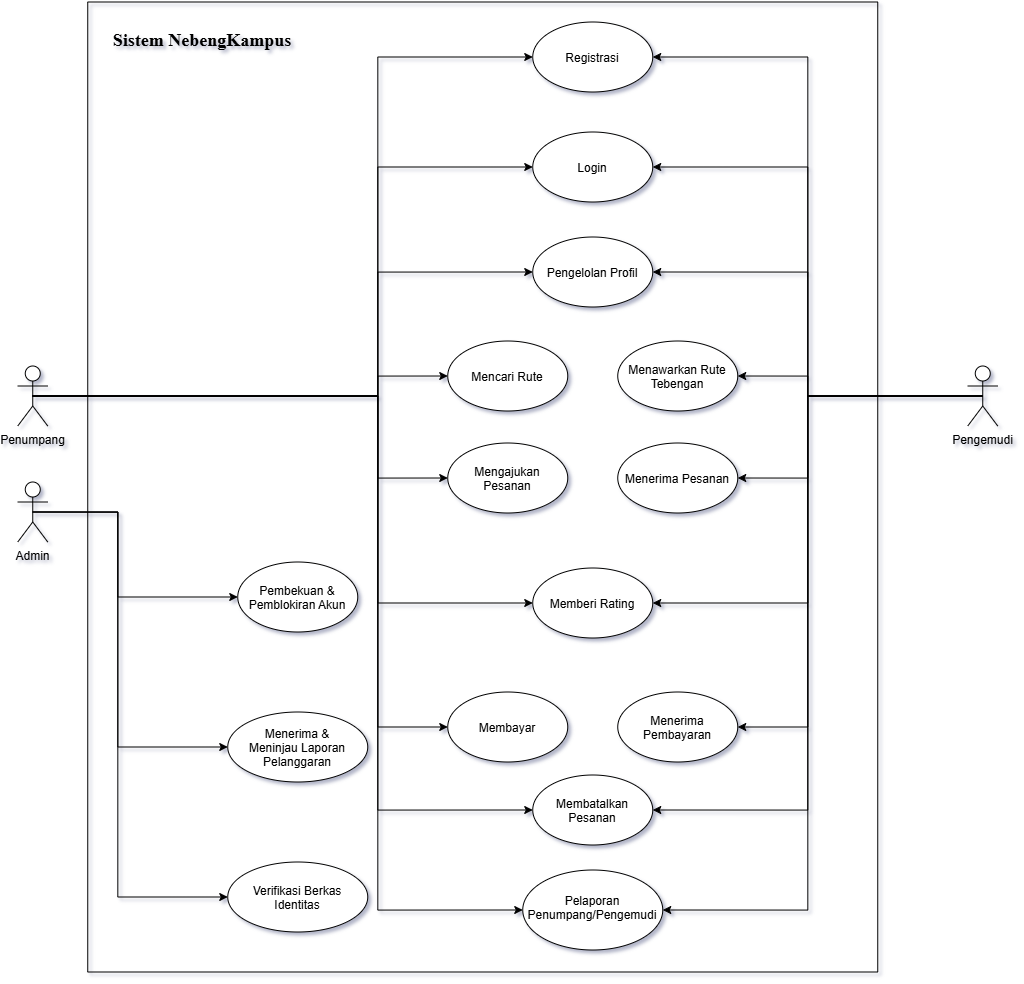

The diagram above was exported from draw.io. Its source (the exported page's mxGraphModel, read from the mxfile embedded in the PNG):
<mxGraphModel dx="1465" dy="631" grid="1" gridSize="10" guides="1" tooltips="1" connect="1" arrows="1" fold="1" page="1" pageScale="1" pageWidth="1169" pageHeight="827" math="0" shadow="0">
  <root>
    <mxCell id="0" />
    <mxCell id="1" parent="0" />
    <mxCell id="QbDcWSZ5-n31p6X1cW-o-1" parent="1" style="ellipse;whiteSpace=wrap;html=1;shapeInside=1;" value="Login" vertex="1">
      <mxGeometry height="70" width="120" x="655" y="150" as="geometry" />
    </mxCell>
    <mxCell id="QbDcWSZ5-n31p6X1cW-o-2" parent="1" style="ellipse;whiteSpace=wrap;html=1;shapeInside=1;" value="Registrasi" vertex="1">
      <mxGeometry height="70" width="120" x="655" y="40" as="geometry" />
    </mxCell>
    <mxCell id="QbDcWSZ5-n31p6X1cW-o-5" parent="1" style="ellipse;whiteSpace=wrap;html=1;shapeInside=1;" value="Mencari Rute" vertex="1">
      <mxGeometry height="70" width="120" x="570" y="359" as="geometry" />
    </mxCell>
    <mxCell id="QbDcWSZ5-n31p6X1cW-o-6" parent="1" style="ellipse;whiteSpace=wrap;html=1;shapeInside=1;" value="Mengajukan Pesanan" vertex="1">
      <mxGeometry height="70" width="120" x="570" y="461" as="geometry" />
    </mxCell>
    <mxCell id="QbDcWSZ5-n31p6X1cW-o-7" parent="1" style="ellipse;whiteSpace=wrap;html=1;shapeInside=1;" value="Membatalkan Pesanan" vertex="1">
      <mxGeometry height="70" width="120" x="655" y="793" as="geometry" />
    </mxCell>
    <mxCell id="QbDcWSZ5-n31p6X1cW-o-8" parent="1" style="ellipse;whiteSpace=wrap;html=1;shapeInside=1;" value="Pengelolan Profil" vertex="1">
      <mxGeometry height="70" width="120" x="655" y="255" as="geometry" />
    </mxCell>
    <mxCell id="QbDcWSZ5-n31p6X1cW-o-9" parent="1" style="ellipse;whiteSpace=wrap;html=1;shapeInside=1;" value="Pelaporan Penumpang/Pengemudi" vertex="1">
      <mxGeometry height="80" width="140" x="645" y="888" as="geometry" />
    </mxCell>
    <mxCell id="QbDcWSZ5-n31p6X1cW-o-10" parent="1" style="ellipse;whiteSpace=wrap;html=1;shapeInside=1;" value="Membayar" vertex="1">
      <mxGeometry height="70" width="120" x="570" y="710" as="geometry" />
    </mxCell>
    <mxCell id="QbDcWSZ5-n31p6X1cW-o-11" parent="1" style="ellipse;whiteSpace=wrap;html=1;shapeInside=1;" value="Menerima Pembayaran" vertex="1">
      <mxGeometry height="70" width="120" x="740" y="710" as="geometry" />
    </mxCell>
    <mxCell id="QbDcWSZ5-n31p6X1cW-o-13" parent="1" style="ellipse;whiteSpace=wrap;html=1;shapeInside=1;" value="Menerima Pesanan" vertex="1">
      <mxGeometry height="70" width="120" x="740" y="461" as="geometry" />
    </mxCell>
    <mxCell id="QbDcWSZ5-n31p6X1cW-o-17" parent="1" style="ellipse;whiteSpace=wrap;html=1;shapeInside=1;" value="Menawarkan Rute Tebengan" vertex="1">
      <mxGeometry height="70" width="120" x="740" y="359" as="geometry" />
    </mxCell>
    <mxCell id="QbDcWSZ5-n31p6X1cW-o-23" edge="1" parent="1" source="QbDcWSZ5-n31p6X1cW-o-18" style="edgeStyle=orthogonalEdgeStyle;rounded=0;orthogonalLoop=1;jettySize=auto;html=1;exitX=0.5;exitY=0.5;exitDx=0;exitDy=0;exitPerimeter=0;entryX=0;entryY=0.5;entryDx=0;entryDy=0;" target="QbDcWSZ5-n31p6X1cW-o-1">
      <mxGeometry relative="1" as="geometry">
        <Array as="points">
          <mxPoint x="500" y="414" />
          <mxPoint x="500" y="185" />
        </Array>
      </mxGeometry>
    </mxCell>
    <mxCell id="QbDcWSZ5-n31p6X1cW-o-25" edge="1" parent="1" source="QbDcWSZ5-n31p6X1cW-o-18" style="edgeStyle=orthogonalEdgeStyle;rounded=0;orthogonalLoop=1;jettySize=auto;html=1;exitX=0.5;exitY=0.5;exitDx=0;exitDy=0;exitPerimeter=0;entryX=0;entryY=0.5;entryDx=0;entryDy=0;" target="QbDcWSZ5-n31p6X1cW-o-5">
      <mxGeometry relative="1" as="geometry">
        <Array as="points">
          <mxPoint x="500" y="414" />
          <mxPoint x="500" y="394" />
        </Array>
      </mxGeometry>
    </mxCell>
    <mxCell id="QbDcWSZ5-n31p6X1cW-o-26" edge="1" parent="1" source="QbDcWSZ5-n31p6X1cW-o-18" style="edgeStyle=orthogonalEdgeStyle;rounded=0;orthogonalLoop=1;jettySize=auto;html=1;exitX=0.5;exitY=0.5;exitDx=0;exitDy=0;exitPerimeter=0;entryX=0;entryY=0.5;entryDx=0;entryDy=0;" target="QbDcWSZ5-n31p6X1cW-o-8">
      <mxGeometry relative="1" as="geometry">
        <Array as="points">
          <mxPoint x="500" y="414" />
          <mxPoint x="500" y="290" />
        </Array>
      </mxGeometry>
    </mxCell>
    <mxCell id="QbDcWSZ5-n31p6X1cW-o-27" edge="1" parent="1" source="QbDcWSZ5-n31p6X1cW-o-18" style="edgeStyle=orthogonalEdgeStyle;rounded=0;orthogonalLoop=1;jettySize=auto;html=1;exitX=0.5;exitY=0.5;exitDx=0;exitDy=0;exitPerimeter=0;entryX=0;entryY=0.5;entryDx=0;entryDy=0;" target="QbDcWSZ5-n31p6X1cW-o-6">
      <mxGeometry relative="1" as="geometry">
        <Array as="points">
          <mxPoint x="500" y="414" />
          <mxPoint x="500" y="496" />
        </Array>
      </mxGeometry>
    </mxCell>
    <mxCell id="QbDcWSZ5-n31p6X1cW-o-30" edge="1" parent="1" source="QbDcWSZ5-n31p6X1cW-o-18" style="edgeStyle=orthogonalEdgeStyle;rounded=0;orthogonalLoop=1;jettySize=auto;html=1;exitX=0.5;exitY=0.5;exitDx=0;exitDy=0;exitPerimeter=0;entryX=0;entryY=0.5;entryDx=0;entryDy=0;" target="QbDcWSZ5-n31p6X1cW-o-9">
      <mxGeometry relative="1" as="geometry">
        <Array as="points">
          <mxPoint x="500" y="414" />
          <mxPoint x="500" y="928" />
        </Array>
      </mxGeometry>
    </mxCell>
    <mxCell id="QbDcWSZ5-n31p6X1cW-o-43" edge="1" parent="1" source="QbDcWSZ5-n31p6X1cW-o-18" style="edgeStyle=orthogonalEdgeStyle;rounded=0;orthogonalLoop=1;jettySize=auto;html=1;exitX=0.5;exitY=0.5;exitDx=0;exitDy=0;exitPerimeter=0;entryX=0;entryY=0.5;entryDx=0;entryDy=0;" target="QbDcWSZ5-n31p6X1cW-o-10">
      <mxGeometry relative="1" as="geometry">
        <Array as="points">
          <mxPoint x="500" y="414" />
          <mxPoint x="500" y="745" />
        </Array>
      </mxGeometry>
    </mxCell>
    <mxCell id="QbDcWSZ5-n31p6X1cW-o-45" edge="1" parent="1" source="QbDcWSZ5-n31p6X1cW-o-18" style="edgeStyle=orthogonalEdgeStyle;rounded=0;orthogonalLoop=1;jettySize=auto;html=1;exitX=0.5;exitY=0.5;exitDx=0;exitDy=0;exitPerimeter=0;entryX=0;entryY=0.5;entryDx=0;entryDy=0;" target="QbDcWSZ5-n31p6X1cW-o-7">
      <mxGeometry relative="1" as="geometry">
        <Array as="points">
          <mxPoint x="500" y="414" />
          <mxPoint x="500" y="828" />
        </Array>
      </mxGeometry>
    </mxCell>
    <mxCell id="QbDcWSZ5-n31p6X1cW-o-48" edge="1" parent="1" source="QbDcWSZ5-n31p6X1cW-o-18" style="edgeStyle=orthogonalEdgeStyle;rounded=0;orthogonalLoop=1;jettySize=auto;html=1;exitX=0.5;exitY=0.5;exitDx=0;exitDy=0;exitPerimeter=0;entryX=0;entryY=0.5;entryDx=0;entryDy=0;" target="QbDcWSZ5-n31p6X1cW-o-46">
      <mxGeometry relative="1" as="geometry">
        <Array as="points">
          <mxPoint x="500" y="414" />
          <mxPoint x="500" y="621" />
        </Array>
      </mxGeometry>
    </mxCell>
    <mxCell id="QbDcWSZ5-n31p6X1cW-o-54" edge="1" parent="1" source="QbDcWSZ5-n31p6X1cW-o-18" style="edgeStyle=orthogonalEdgeStyle;rounded=0;orthogonalLoop=1;jettySize=auto;html=1;exitX=0.5;exitY=0.5;exitDx=0;exitDy=0;exitPerimeter=0;entryX=0;entryY=0.5;entryDx=0;entryDy=0;" target="QbDcWSZ5-n31p6X1cW-o-2">
      <mxGeometry relative="1" as="geometry">
        <Array as="points">
          <mxPoint x="500" y="414" />
          <mxPoint x="500" y="75" />
        </Array>
      </mxGeometry>
    </mxCell>
    <mxCell id="QbDcWSZ5-n31p6X1cW-o-18" parent="1" style="shape=umlActor;verticalLabelPosition=bottom;verticalAlign=top;html=1;outlineConnect=0;" value="Penumpang" vertex="1">
      <mxGeometry height="60" width="30" x="140" y="384" as="geometry" />
    </mxCell>
    <mxCell id="QbDcWSZ5-n31p6X1cW-o-24" edge="1" parent="1" source="QbDcWSZ5-n31p6X1cW-o-21" style="edgeStyle=orthogonalEdgeStyle;rounded=0;orthogonalLoop=1;jettySize=auto;html=1;exitX=0.5;exitY=0.5;exitDx=0;exitDy=0;exitPerimeter=0;entryX=1;entryY=0.5;entryDx=0;entryDy=0;" target="QbDcWSZ5-n31p6X1cW-o-1">
      <mxGeometry relative="1" as="geometry">
        <Array as="points">
          <mxPoint x="930" y="414" />
          <mxPoint x="930" y="185" />
        </Array>
      </mxGeometry>
    </mxCell>
    <mxCell id="QbDcWSZ5-n31p6X1cW-o-32" edge="1" parent="1" source="QbDcWSZ5-n31p6X1cW-o-21" style="edgeStyle=orthogonalEdgeStyle;rounded=0;orthogonalLoop=1;jettySize=auto;html=1;exitX=0.5;exitY=0.5;exitDx=0;exitDy=0;exitPerimeter=0;entryX=1;entryY=0.5;entryDx=0;entryDy=0;" target="QbDcWSZ5-n31p6X1cW-o-8">
      <mxGeometry relative="1" as="geometry">
        <Array as="points">
          <mxPoint x="930" y="414" />
          <mxPoint x="930" y="290" />
        </Array>
      </mxGeometry>
    </mxCell>
    <mxCell id="QbDcWSZ5-n31p6X1cW-o-33" edge="1" parent="1" source="QbDcWSZ5-n31p6X1cW-o-21" style="edgeStyle=orthogonalEdgeStyle;rounded=0;orthogonalLoop=1;jettySize=auto;html=1;exitX=0.5;exitY=0.5;exitDx=0;exitDy=0;exitPerimeter=0;entryX=1;entryY=0.5;entryDx=0;entryDy=0;" target="QbDcWSZ5-n31p6X1cW-o-17">
      <mxGeometry relative="1" as="geometry">
        <Array as="points">
          <mxPoint x="930" y="414" />
          <mxPoint x="930" y="394" />
        </Array>
      </mxGeometry>
    </mxCell>
    <mxCell id="QbDcWSZ5-n31p6X1cW-o-37" edge="1" parent="1" source="QbDcWSZ5-n31p6X1cW-o-21" style="edgeStyle=orthogonalEdgeStyle;rounded=0;orthogonalLoop=1;jettySize=auto;html=1;exitX=0.5;exitY=0.5;exitDx=0;exitDy=0;exitPerimeter=0;entryX=1;entryY=0.5;entryDx=0;entryDy=0;" target="QbDcWSZ5-n31p6X1cW-o-9">
      <mxGeometry relative="1" as="geometry">
        <Array as="points">
          <mxPoint x="930" y="414" />
          <mxPoint x="930" y="928" />
        </Array>
      </mxGeometry>
    </mxCell>
    <mxCell id="QbDcWSZ5-n31p6X1cW-o-39" edge="1" parent="1" source="QbDcWSZ5-n31p6X1cW-o-21" style="edgeStyle=orthogonalEdgeStyle;rounded=0;orthogonalLoop=1;jettySize=auto;html=1;exitX=0.5;exitY=0.5;exitDx=0;exitDy=0;exitPerimeter=0;entryX=1;entryY=0.5;entryDx=0;entryDy=0;" target="QbDcWSZ5-n31p6X1cW-o-13">
      <mxGeometry relative="1" as="geometry">
        <Array as="points">
          <mxPoint x="930" y="414" />
          <mxPoint x="930" y="496" />
        </Array>
      </mxGeometry>
    </mxCell>
    <mxCell id="QbDcWSZ5-n31p6X1cW-o-42" edge="1" parent="1" source="QbDcWSZ5-n31p6X1cW-o-21" style="edgeStyle=orthogonalEdgeStyle;rounded=0;orthogonalLoop=1;jettySize=auto;html=1;exitX=0.5;exitY=0.5;exitDx=0;exitDy=0;exitPerimeter=0;entryX=1;entryY=0.5;entryDx=0;entryDy=0;" target="QbDcWSZ5-n31p6X1cW-o-11">
      <mxGeometry relative="1" as="geometry">
        <Array as="points">
          <mxPoint x="930" y="414" />
          <mxPoint x="930" y="745" />
        </Array>
      </mxGeometry>
    </mxCell>
    <mxCell id="QbDcWSZ5-n31p6X1cW-o-44" edge="1" parent="1" source="QbDcWSZ5-n31p6X1cW-o-21" style="edgeStyle=orthogonalEdgeStyle;rounded=0;orthogonalLoop=1;jettySize=auto;html=1;exitX=0.5;exitY=0.5;exitDx=0;exitDy=0;exitPerimeter=0;entryX=1;entryY=0.5;entryDx=0;entryDy=0;" target="QbDcWSZ5-n31p6X1cW-o-7">
      <mxGeometry relative="1" as="geometry">
        <Array as="points">
          <mxPoint x="930" y="414" />
          <mxPoint x="930" y="828" />
        </Array>
      </mxGeometry>
    </mxCell>
    <mxCell id="QbDcWSZ5-n31p6X1cW-o-47" edge="1" parent="1" source="QbDcWSZ5-n31p6X1cW-o-21" style="edgeStyle=orthogonalEdgeStyle;rounded=0;orthogonalLoop=1;jettySize=auto;html=1;exitX=0.5;exitY=0.5;exitDx=0;exitDy=0;exitPerimeter=0;entryX=1;entryY=0.5;entryDx=0;entryDy=0;" target="QbDcWSZ5-n31p6X1cW-o-46">
      <mxGeometry relative="1" as="geometry">
        <Array as="points">
          <mxPoint x="930" y="414" />
          <mxPoint x="930" y="621" />
        </Array>
      </mxGeometry>
    </mxCell>
    <mxCell id="QbDcWSZ5-n31p6X1cW-o-53" edge="1" parent="1" source="QbDcWSZ5-n31p6X1cW-o-21" style="edgeStyle=orthogonalEdgeStyle;rounded=0;orthogonalLoop=1;jettySize=auto;html=1;exitX=0.5;exitY=0.5;exitDx=0;exitDy=0;exitPerimeter=0;entryX=1;entryY=0.5;entryDx=0;entryDy=0;" target="QbDcWSZ5-n31p6X1cW-o-2">
      <mxGeometry relative="1" as="geometry">
        <Array as="points">
          <mxPoint x="930" y="414" />
          <mxPoint x="930" y="75" />
        </Array>
      </mxGeometry>
    </mxCell>
    <mxCell id="QbDcWSZ5-n31p6X1cW-o-21" parent="1" style="shape=umlActor;verticalLabelPosition=bottom;verticalAlign=top;html=1;outlineConnect=0;" value="Pengemudi" vertex="1">
      <mxGeometry height="60" width="30" x="1090" y="384" as="geometry" />
    </mxCell>
    <mxCell id="QbDcWSZ5-n31p6X1cW-o-50" edge="1" parent="1" source="QbDcWSZ5-n31p6X1cW-o-41" style="edgeStyle=orthogonalEdgeStyle;rounded=0;orthogonalLoop=1;jettySize=auto;html=1;exitX=0.5;exitY=0.5;exitDx=0;exitDy=0;exitPerimeter=0;entryX=0;entryY=0.5;entryDx=0;entryDy=0;" target="QbDcWSZ5-n31p6X1cW-o-49">
      <mxGeometry relative="1" as="geometry">
        <Array as="points">
          <mxPoint x="240.07" y="530.07" />
          <mxPoint x="240.07" y="615" />
        </Array>
      </mxGeometry>
    </mxCell>
    <mxCell id="QbDcWSZ5-n31p6X1cW-o-52" edge="1" parent="1" source="QbDcWSZ5-n31p6X1cW-o-41" style="edgeStyle=orthogonalEdgeStyle;rounded=0;orthogonalLoop=1;jettySize=auto;html=1;exitX=0.5;exitY=0.5;exitDx=0;exitDy=0;exitPerimeter=0;entryX=0;entryY=0.5;entryDx=0;entryDy=0;" target="QbDcWSZ5-n31p6X1cW-o-51">
      <mxGeometry relative="1" as="geometry">
        <Array as="points">
          <mxPoint x="240" y="530" />
          <mxPoint x="240" y="765" />
        </Array>
      </mxGeometry>
    </mxCell>
    <mxCell id="QbDcWSZ5-n31p6X1cW-o-62" edge="1" parent="1" source="QbDcWSZ5-n31p6X1cW-o-41" style="edgeStyle=orthogonalEdgeStyle;rounded=0;orthogonalLoop=1;jettySize=auto;html=1;exitX=0.5;exitY=0.5;exitDx=0;exitDy=0;exitPerimeter=0;entryX=0;entryY=0.5;entryDx=0;entryDy=0;" target="QbDcWSZ5-n31p6X1cW-o-60">
      <mxGeometry relative="1" as="geometry">
        <Array as="points">
          <mxPoint x="240" y="530" />
          <mxPoint x="240" y="915.09" />
        </Array>
      </mxGeometry>
    </mxCell>
    <mxCell id="QbDcWSZ5-n31p6X1cW-o-41" parent="1" style="shape=umlActor;verticalLabelPosition=bottom;verticalAlign=top;html=1;outlineConnect=0;" value="Admin" vertex="1">
      <mxGeometry height="60" width="30" x="140" y="500" as="geometry" />
    </mxCell>
    <mxCell id="QbDcWSZ5-n31p6X1cW-o-46" parent="1" style="ellipse;whiteSpace=wrap;html=1;shapeInside=1;" value="Memberi Rating" vertex="1">
      <mxGeometry height="70" width="120" x="655" y="586" as="geometry" />
    </mxCell>
    <mxCell id="QbDcWSZ5-n31p6X1cW-o-51" parent="1" style="ellipse;whiteSpace=wrap;html=1;shapeInside=1;" value="Menerima &amp;amp; Meninjau Laporan Pelanggaran" vertex="1">
      <mxGeometry height="70" width="140" x="350" y="730" as="geometry" />
    </mxCell>
    <mxCell id="QbDcWSZ5-n31p6X1cW-o-57" parent="1" style="swimlane;startSize=0;" value="" vertex="1">
      <mxGeometry height="970" width="790" x="210" y="20" as="geometry" />
    </mxCell>
    <mxCell id="QbDcWSZ5-n31p6X1cW-o-49" parent="QbDcWSZ5-n31p6X1cW-o-57" style="ellipse;whiteSpace=wrap;html=1;shapeInside=1;" value="Pembekuan &amp;amp; Pemblokiran Akun" vertex="1">
      <mxGeometry height="70" width="120" x="150" y="560" as="geometry" />
    </mxCell>
    <mxCell id="QbDcWSZ5-n31p6X1cW-o-60" parent="QbDcWSZ5-n31p6X1cW-o-57" style="ellipse;whiteSpace=wrap;html=1;shapeInside=1;" value="Verifikasi Berkas Identitas" vertex="1">
      <mxGeometry height="70" width="140" x="140" y="860" as="geometry" />
    </mxCell>
    <mxCell id="QbDcWSZ5-n31p6X1cW-o-63" parent="QbDcWSZ5-n31p6X1cW-o-57" style="text;html=1;whiteSpace=wrap;strokeColor=none;fillColor=none;align=center;verticalAlign=middle;rounded=0;" value="&lt;font style=&quot;font-size: 18px;&quot; face=&quot;Times New Roman&quot;&gt;&lt;b&gt;Sistem NebengKampus&lt;/b&gt;&lt;/font&gt;" vertex="1">
      <mxGeometry height="80" width="230" y="-2" as="geometry" />
    </mxCell>
  </root>
</mxGraphModel>